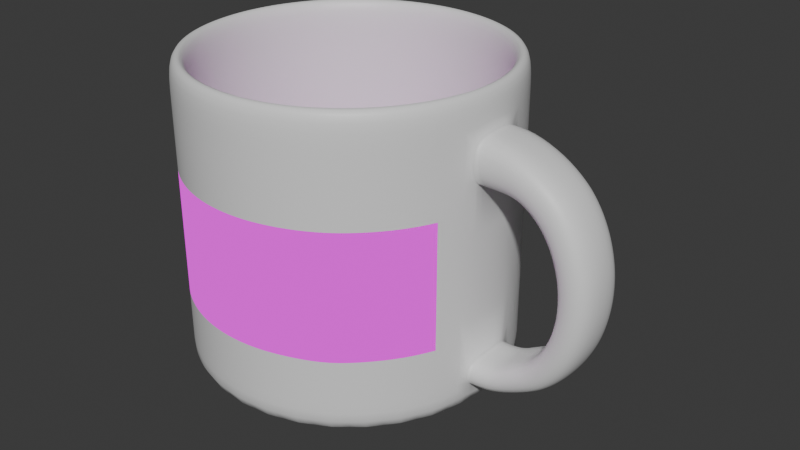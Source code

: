 # Source: cup.blend  (saved by Blender 5.0.118; exported with 4.5.12 LTS)
import bpy
from mathutils import Matrix  # noqa: F401  (used for matrix-valued properties, if any)

bpy.ops.wm.read_factory_settings(use_empty=True)
scene = bpy.context.scene
scene.name = 'Scene'

# ---- collections
col_collection = bpy.data.collections.new('Collection'); scene.collection.children.link(col_collection)

# ---- images (referenced by path relative to the original .blend; pixels are not part of the script)
import os
ASSET_DIR = os.environ.get("B2B_ASSET_DIR", "")  # directory of the original .blend (textures are referenced by path, not embedded)
HERE = os.path.dirname(os.path.abspath(__file__))  # packed textures are extracted next to this script under _unpacked/

def load_image(name, relpath, width, height, colorspace="sRGB"):
    """Load a texture the original file referenced (path relative to the .blend, or extracted next to this script)."""
    p = next((c for c in (os.path.join(HERE, relpath), os.path.join(ASSET_DIR, relpath)) if relpath and os.path.exists(c)), "")
    if p:
        img = bpy.data.images.load(p, check_existing=True)
        img.name = name
    else:  # same state as the original file: an image datablock whose file is absent (Cycles renders it pink)
        img = bpy.data.images.new(name, width, height)
        img.source = "FILE"
        img.filepath = "//" + (relpath or name)
    img.colorspace_settings.name = colorspace
    return img
img_mcdonalds_png = load_image('mcdonalds.png', 'mcdonalds.png', 1024, 1024, 'sRGB')

# ---- materials (node trees are filled in below, after node groups)
mat_material_001 = bpy.data.materials.new('Material.001')
mat_logo = bpy.data.materials.new('logo')

# ---- material node trees
mat_material_001.use_nodes = True; mat_material_001.node_tree.nodes.clear()
_N = mat_material_001.node_tree.nodes; _L = mat_material_001.node_tree.links
n0 = _N.new('ShaderNodeBsdfPrincipled'); n0.name = 'Principled BSDF'; n0.location = (-200, 100)
n1 = _N.new('ShaderNodeOutputMaterial'); n1.name = 'Material Output'; n1.location = (200, 100)
_L.new(n0.outputs[0], n1.inputs[0])
n1.is_active_output = True
mat_logo.use_nodes = True; mat_logo.node_tree.nodes.clear()
_N = mat_logo.node_tree.nodes; _L = mat_logo.node_tree.links
n0 = _N.new('ShaderNodeOutputMaterial'); n0.name = 'Material Output'; n0.location = (200, 100)
n1 = _N.new('ShaderNodeTexImage'); n1.name = 'Image Texture'; n1.location = (-393, 127)
n1.image = img_mcdonalds_png
_L.new(n1.outputs[0], n0.inputs[0])
n0.is_active_output = True

# ---- world
world_world = bpy.data.worlds.new('World'); scene.world = world_world
world_world.use_nodes = True; world_world.node_tree.nodes.clear()
_N = world_world.node_tree.nodes; _L = world_world.node_tree.links
n0 = _N.new('ShaderNodeOutputWorld'); n0.name = 'World Output'; n0.location = (200, 100)
n1 = _N.new('ShaderNodeBackground'); n1.name = 'Background'; n1.location = (-200, 100)
n1.inputs[0].default_value = (0.05088, 0.05088, 0.05088, 1.0)
_L.new(n1.outputs[0], n0.inputs[0])
n0.is_active_output = True
world_world.color = (0.05088, 0.05088, 0.05088)
world_world.sun_shadow_jitter_overblur = 0.0

# ---- meshes
me_cylinder = bpy.data.meshes.new('Cylinder')
me_cylinder.from_pydata([(1.0, 0.0, -1.0), (1.0, 0.0, 1.0), (0.9808, -0.1951, -1.0), (0.9808, -0.1951, 1.0), (0.9239, -0.3827, -1.0), (0.9239, -0.3827, 1.0), (0.8315, -0.5556, -1.0), (0.8315, -0.5556, 1.0), (0.7071, -0.7071, -1.0), (0.7071, -0.7071, 1.0), (0.5556, -0.8315, -1.0), (0.5556, -0.8315, 1.0), (0.3827, -0.9239, -1.0), (0.3827, -0.9239, 1.0), (0.1951, -0.9808, -1.0), (0.1951, -0.9808, 1.0), (0.0, -1.0, -1.0), (0.0, -1.0, 1.0), (-0.1951, -0.9808, -1.0), (-0.1951, -0.9808, 1.0), (-0.3827, -0.9239, -1.0), (-0.3827, -0.9239, 1.0), (-0.5556, -0.8315, -1.0), (-0.5556, -0.8315, 1.0), (-0.7071, -0.7071, -1.0), (-0.7071, -0.7071, 1.0), (-0.8315, -0.5556, -1.0), (-0.8315, -0.5556, 1.0), (-0.9239, -0.3827, -1.0), (-0.9239, -0.3827, 1.0), (-0.9808, -0.1951, -1.0), (-0.9808, -0.1951, 1.0), (-1.0, 0.0, -1.0), (-1.0, 0.0, 1.0), (1.0, 0.0, -0.7458), (0.9808, -0.1951, -0.7458), (0.9239, -0.3827, -0.7458), (0.8315, -0.5556, -0.7458), (0.7071, -0.7071, -0.7458), (0.5556, -0.8315, -0.7458), (0.3827, -0.9239, -0.7458), (0.1951, -0.9808, -0.7458), (0.0, -1.0, -0.7458), (-0.1951, -0.9808, -0.7458), (-0.3827, -0.9239, -0.7458), (-0.5556, -0.8315, -0.7458), (-0.7071, -0.7071, -0.7458), (-0.8315, -0.5556, -0.7458), (-0.9239, -0.3827, -0.7458), (-0.9808, -0.1951, -0.7458), (-1.0, 0.0, -0.7458), (1.0, 0.0, -0.5771), (0.9808, -0.1951, -0.5771), (0.9239, -0.3827, -0.5629), (0.8315, -0.5556, -0.5629), (0.7071, -0.7071, -0.5629), (0.5556, -0.8315, -0.5783), (0.3827, -0.9239, -0.5629), (0.1951, -0.9808, -0.5629), (0.0, -1.0, -0.5629), (-0.1951, -0.9808, -0.5629), (-0.3827, -0.9239, -0.5629), (-0.5556, -0.8315, -0.5629), (-0.7071, -0.7071, -0.5919), (-0.8315, -0.5556, -0.5629), (-0.9239, -0.3827, -0.5629), (-0.9808, -0.1951, -0.5629), (-1.0, 0.0, -0.5629), (1.0, 0.0, 0.7619), (0.9808, -0.1951, 0.7619), (0.9239, -0.3827, 0.7619), (0.8315, -0.5556, 0.7619), (0.7071, -0.7071, 0.7619), (0.5556, -0.8315, 0.7619), (0.3827, -0.9239, 0.7619), (0.1951, -0.9808, 0.7619), (0.0, -1.0, 0.7619), (-0.1951, -0.9808, 0.7619), (-0.3827, -0.9239, 0.7619), (-0.5556, -0.8315, 0.7619), (-0.7071, -0.7071, 0.7619), (-0.8315, -0.5556, 0.7619), (-0.9239, -0.3827, 0.7619), (-0.9808, -0.1951, 0.7619), (-1.0, 0.0, 0.7619), (1.0, 0.0, 0.4731), (0.9808, -0.1951, 0.4731), (0.9239, -0.3827, 0.4731), (0.8315, -0.5556, 0.4731), (0.7071, -0.7071, 0.4731), (0.5556, -0.8315, 0.4731), (0.3827, -0.9239, 0.4731), (0.1951, -0.9808, 0.4731), (3.753e-18, -1.0, 0.4731), (-0.1951, -0.9808, 0.4731), (-0.3827, -0.9239, 0.4731), (-0.5556, -0.8315, 0.4731), (-0.7071, -0.7071, 0.4731), (-0.8315, -0.5556, 0.4731), (-0.9239, -0.3827, 0.4731), (-0.9808, -0.1951, 0.4731), (-1.0, 0.0, 0.4731), (0.9808, 0.1951, -1.0), (0.9808, 0.1951, 1.0), (0.9239, 0.3827, -1.0), (0.9239, 0.3827, 1.0), (0.8315, 0.5556, -1.0), (0.8315, 0.5556, 1.0), (0.7071, 0.7071, -1.0), (0.7071, 0.7071, 1.0), (0.5556, 0.8315, -1.0), (0.5556, 0.8315, 1.0), (0.3827, 0.9239, -1.0), (0.3827, 0.9239, 1.0), (0.1951, 0.9808, -1.0), (0.1951, 0.9808, 1.0), (0.0, 1.0, -1.0), (0.0, 1.0, 1.0), (-0.1951, 0.9808, -1.0), (-0.1951, 0.9808, 1.0), (-0.3827, 0.9239, -1.0), (-0.3827, 0.9239, 1.0), (-0.5556, 0.8315, -1.0), (-0.5556, 0.8315, 1.0), (-0.7071, 0.7071, -1.0), (-0.7071, 0.7071, 1.0), (-0.8315, 0.5556, -1.0), (-0.8315, 0.5556, 1.0), (-0.9239, 0.3827, -1.0), (-0.9239, 0.3827, 1.0), (-0.9808, 0.1951, -1.0), (-0.9808, 0.1951, 1.0), (0.9808, 0.1951, -0.7458), (0.9239, 0.3827, -0.7458), (0.8315, 0.5556, -0.7458), (0.7071, 0.7071, -0.7458), (0.5556, 0.8315, -0.7458), (0.3827, 0.9239, -0.7458), (0.1951, 0.9808, -0.7458), (0.0, 1.0, -0.7458), (-0.1951, 0.9808, -0.7458), (-0.3827, 0.9239, -0.7458), (-0.5556, 0.8315, -0.7458), (-0.7071, 0.7071, -0.7458), (-0.8315, 0.5556, -0.7458), (-0.9239, 0.3827, -0.7458), (-0.9808, 0.1951, -0.7458), (0.9808, 0.1951, -0.5771), (0.9239, 0.3827, -0.5629), (0.8315, 0.5556, -0.5629), (0.7071, 0.7071, -0.5629), (0.5556, 0.8315, -0.5783), (0.3827, 0.9239, -0.5629), (0.1951, 0.9808, -0.5629), (0.0, 1.0, -0.5629), (-0.1951, 0.9808, -0.5629), (-0.3827, 0.9239, -0.5629), (-0.5556, 0.8315, -0.5629), (-0.7071, 0.7071, -0.5919), (-0.8315, 0.5556, -0.5629), (-0.9239, 0.3827, -0.5629), (-0.9808, 0.1951, -0.5629), (0.9808, 0.1951, 0.7619), (0.9239, 0.3827, 0.7619), (0.8315, 0.5556, 0.7619), (0.7071, 0.7071, 0.7619), (0.5556, 0.8315, 0.7619), (0.3827, 0.9239, 0.7619), (0.1951, 0.9808, 0.7619), (0.0, 1.0, 0.7619), (-0.1951, 0.9808, 0.7619), (-0.3827, 0.9239, 0.7619), (-0.5556, 0.8315, 0.7619), (-0.7071, 0.7071, 0.7619), (-0.8315, 0.5556, 0.7619), (-0.9239, 0.3827, 0.7619), (-0.9808, 0.1951, 0.7619), (0.9808, 0.1951, 0.4731), (0.9239, 0.3827, 0.4731), (0.8315, 0.5556, 0.4731), (0.7071, 0.7071, 0.4731), (0.5556, 0.8315, 0.4731), (0.3827, 0.9239, 0.4731), (0.1951, 0.9808, 0.4731), (3.753e-18, 1.0, 0.4731), (-0.1951, 0.9808, 0.4731), (-0.3827, 0.9239, 0.4731), (-0.5556, 0.8315, 0.4731), (-0.7071, 0.7071, 0.4731), (-0.8315, 0.5556, 0.4731), (-0.9239, 0.3827, 0.4731), (-0.9808, 0.1951, 0.4731), (1.198, 0.1951, 0.4731), (1.115, 0.1951, -0.7458), (1.115, 0.1951, -0.5771), (1.217, 0.0, 0.4731), (1.198, -0.1951, 0.4731), (1.135, 0.0, -0.5771), (1.115, -0.1951, -0.7458), (1.115, -0.1951, -0.5771), (1.312, 0.0, 0.4231), (1.366, 0.0, 0.3731), (1.404, 0.0, 0.3231), (1.434, 0.0, 0.2731), (1.457, 0.0, 0.2231), (1.474, 0.0, 0.173), (1.487, 0.0, 0.123), (1.496, 0.0, 0.07302), (1.502, 0.0, 0.02301), (1.503, 0.0, -0.027), (1.502, 0.0, -0.07701), (1.496, 0.0, -0.127), (1.487, 0.0, -0.177), (1.474, 0.0, -0.227), (1.457, 0.0, -0.2771), (1.434, 0.0, -0.3271), (1.404, 0.0, -0.3771), (1.366, 0.0, -0.4271), (1.312, 0.0, -0.4771), (1.217, 0.0, -0.5271), (1.293, -0.1951, 0.4231), (1.346, -0.1951, 0.3731), (1.385, -0.1951, 0.3231), (1.415, -0.1951, 0.2731), (1.437, -0.1951, 0.2231), (1.455, -0.1951, 0.173), (1.468, -0.1951, 0.123), (1.477, -0.1951, 0.07302), (1.482, -0.1951, 0.02301), (1.484, -0.1951, -0.027), (1.482, -0.1951, -0.07701), (1.477, -0.1951, -0.127), (1.468, -0.1951, -0.177), (1.455, -0.1951, -0.227), (1.437, -0.1951, -0.2771), (1.415, -0.1951, -0.3271), (1.385, -0.1951, -0.3771), (1.346, -0.1951, -0.4271), (1.293, -0.1951, -0.4771), (1.198, -0.1951, -0.5271), (1.293, 0.1951, 0.4231), (1.346, 0.1951, 0.3731), (1.385, 0.1951, 0.3231), (1.415, 0.1951, 0.2731), (1.437, 0.1951, 0.2231), (1.455, 0.1951, 0.173), (1.468, 0.1951, 0.123), (1.477, 0.1951, 0.07302), (1.482, 0.1951, 0.02301), (1.484, 0.1951, -0.027), (1.482, 0.1951, -0.07701), (1.477, 0.1951, -0.127), (1.468, 0.1951, -0.177), (1.455, 0.1951, -0.227), (1.437, 0.1951, -0.2771), (1.415, 0.1951, -0.3271), (1.385, 0.1951, -0.3771), (1.346, 0.1951, -0.4271), (1.293, 0.1951, -0.4771), (1.198, 0.1951, -0.5271), (1.115, 0.1951, 0.7619), (1.135, 0.0, 0.7619), (1.115, -0.1951, 0.7619), (1.135, 0.0, -0.7458), (1.348, 1.015e-09, 0.6797), (1.486, -4.564e-09, 0.5731), (1.545, -4.779e-09, 0.5051), (1.59, -4.943e-09, 0.4368), (1.626, -5.072e-09, 0.3682), (1.654, -5.172e-09, 0.2994), (1.675, -5.246e-09, 0.2305), (1.69, -5.299e-09, 0.1613), (1.7, -5.332e-09, 0.092), (1.704, -5.345e-09, 0.02255), (1.704, -5.339e-09, -0.04704), (1.698, -5.314e-09, -0.1168), (1.686, -5.268e-09, -0.1867), (1.669, -5.2e-09, -0.2567), (1.645, -5.107e-09, -0.3269), (1.613, -4.986e-09, -0.3974), (1.572, -4.828e-09, -0.4681), (1.516, -4.62e-09, -0.5392), (1.439, -4.33e-09, -0.6109), (1.302, -3.817e-09, -0.6843), (1.32, -0.1951, 0.679), (1.457, -0.1951, 0.5723), (1.516, -0.1951, 0.5044), (1.562, -0.1951, 0.436), (1.597, -0.1951, 0.3675), (1.625, -0.1951, 0.2987), (1.646, -0.1951, 0.2297), (1.662, -0.1951, 0.1605), (1.672, -0.1951, 0.09121), (1.676, -0.1951, 0.02177), (1.675, -0.1951, -0.04782), (1.669, -0.1951, -0.1176), (1.658, -0.1951, -0.1874), (1.641, -0.1951, -0.2575), (1.617, -0.1951, -0.3277), (1.585, -0.1951, -0.3982), (1.543, -0.1951, -0.4689), (1.488, -0.1951, -0.54), (1.411, -0.1951, -0.6117), (1.273, -0.1951, -0.6851), (1.32, 0.1951, 0.679), (1.457, 0.1951, 0.5723), (1.516, 0.1951, 0.5044), (1.562, 0.1951, 0.436), (1.597, 0.1951, 0.3675), (1.625, 0.1951, 0.2987), (1.646, 0.1951, 0.2297), (1.662, 0.1951, 0.1605), (1.672, 0.1951, 0.09121), (1.676, 0.1951, 0.02177), (1.675, 0.1951, -0.04782), (1.669, 0.1951, -0.1176), (1.658, 0.1951, -0.1874), (1.641, 0.1951, -0.2575), (1.617, 0.1951, -0.3277), (1.585, 0.1951, -0.3982), (1.543, 0.1951, -0.4689), (1.488, 0.1951, -0.54), (1.411, 0.1951, -0.6117), (1.273, 0.1951, -0.6851)], [], [(68, 1, 3, 69), (69, 3, 5, 70), (70, 5, 7, 71), (71, 7, 9, 72), (72, 9, 11, 73), (73, 11, 13, 74), (74, 13, 15, 75), (75, 15, 17, 76), (76, 17, 19, 77), (77, 19, 21, 78), (78, 21, 23, 79), (79, 23, 25, 80), (80, 25, 27, 81), (81, 27, 29, 82), (82, 29, 31, 83), (83, 31, 33, 84), (30, 49, 50, 32), (28, 48, 49, 30), (26, 47, 48, 28), (24, 46, 47, 26), (22, 45, 46, 24), (20, 44, 45, 22), (18, 43, 44, 20), (16, 42, 43, 18), (14, 41, 42, 16), (12, 40, 41, 14), (10, 39, 40, 12), (8, 38, 39, 10), (6, 37, 38, 8), (4, 36, 37, 6), (2, 35, 36, 4), (0, 34, 35, 2), (49, 66, 67, 50), (48, 65, 66, 49), (47, 64, 65, 48), (46, 63, 64, 47), (45, 62, 63, 46), (44, 61, 62, 45), (43, 60, 61, 44), (42, 59, 60, 43), (41, 58, 59, 42), (40, 57, 58, 41), (39, 56, 57, 40), (38, 55, 56, 39), (37, 54, 55, 38), (36, 53, 54, 37), (35, 52, 53, 36), (100, 83, 84, 101), (99, 82, 83, 100), (98, 81, 82, 99), (97, 80, 81, 98), (96, 79, 80, 97), (95, 78, 79, 96), (94, 77, 78, 95), (93, 76, 77, 94), (92, 75, 76, 93), (91, 74, 75, 92), (90, 73, 74, 91), (89, 72, 73, 90), (88, 71, 72, 89), (87, 70, 71, 88), (86, 69, 70, 87), (51, 85, 86, 52), (52, 86, 87, 53), (53, 87, 88, 54), (54, 88, 89, 55), (55, 89, 90, 56), (56, 90, 91, 57), (57, 91, 92, 58), (58, 92, 93, 59), (59, 93, 94, 60), (60, 94, 95, 61), (61, 95, 96, 62), (62, 96, 97, 63), (63, 97, 98, 64), (64, 98, 99, 65), (65, 99, 100, 66), (66, 100, 101, 67), (35, 198, 199, 52), (52, 199, 197, 51), (68, 162, 103, 1), (162, 163, 105, 103), (163, 164, 107, 105), (164, 165, 109, 107), (165, 166, 111, 109), (166, 167, 113, 111), (167, 168, 115, 113), (168, 169, 117, 115), (169, 170, 119, 117), (170, 171, 121, 119), (171, 172, 123, 121), (172, 173, 125, 123), (173, 174, 127, 125), (174, 175, 129, 127), (175, 176, 131, 129), (176, 84, 33, 131), (130, 32, 50, 146), (128, 130, 146, 145), (126, 128, 145, 144), (124, 126, 144, 143), (122, 124, 143, 142), (120, 122, 142, 141), (118, 120, 141, 140), (116, 118, 140, 139), (114, 116, 139, 138), (112, 114, 138, 137), (110, 112, 137, 136), (108, 110, 136, 135), (106, 108, 135, 134), (104, 106, 134, 133), (102, 104, 133, 132), (0, 102, 132, 34), (146, 50, 67, 161), (145, 146, 161, 160), (144, 145, 160, 159), (143, 144, 159, 158), (142, 143, 158, 157), (141, 142, 157, 156), (140, 141, 156, 155), (139, 140, 155, 154), (138, 139, 154, 153), (137, 138, 153, 152), (136, 137, 152, 151), (135, 136, 151, 150), (134, 135, 150, 149), (133, 134, 149, 148), (132, 133, 148, 147), (191, 101, 84, 176), (190, 191, 176, 175), (189, 190, 175, 174), (188, 189, 174, 173), (187, 188, 173, 172), (186, 187, 172, 171), (185, 186, 171, 170), (184, 185, 170, 169), (183, 184, 169, 168), (182, 183, 168, 167), (181, 182, 167, 166), (180, 181, 166, 165), (179, 180, 165, 164), (178, 179, 164, 163), (177, 178, 163, 162), (51, 147, 177, 85), (147, 148, 178, 177), (148, 149, 179, 178), (149, 150, 180, 179), (150, 151, 181, 180), (151, 152, 182, 181), (152, 153, 183, 182), (153, 154, 184, 183), (154, 155, 185, 184), (155, 156, 186, 185), (156, 157, 187, 186), (157, 158, 188, 187), (158, 159, 189, 188), (159, 160, 190, 189), (160, 161, 191, 190), (161, 67, 101, 191), (69, 262, 261, 68), (85, 195, 196, 86), (68, 261, 260, 162), (147, 194, 193, 132), (51, 197, 194, 147), (132, 193, 263, 34), (177, 192, 195, 85), (34, 263, 198, 35), (86, 196, 262, 69), (162, 260, 192, 177), (239, 219, 197, 199), (259, 194, 197, 219), (192, 240, 200, 195), (240, 241, 201, 200), (241, 242, 202, 201), (242, 243, 203, 202), (243, 244, 204, 203), (244, 245, 205, 204), (245, 246, 206, 205), (246, 247, 207, 206), (247, 248, 208, 207), (248, 249, 209, 208), (249, 250, 210, 209), (250, 251, 211, 210), (251, 252, 212, 211), (252, 253, 213, 212), (253, 254, 214, 213), (254, 255, 215, 214), (255, 256, 216, 215), (256, 257, 217, 216), (257, 258, 218, 217), (258, 259, 219, 218), (196, 195, 200, 220), (220, 200, 201, 221), (221, 201, 202, 222), (222, 202, 203, 223), (223, 203, 204, 224), (224, 204, 205, 225), (225, 205, 206, 226), (226, 206, 207, 227), (227, 207, 208, 228), (228, 208, 209, 229), (229, 209, 210, 230), (230, 210, 211, 231), (231, 211, 212, 232), (232, 212, 213, 233), (233, 213, 214, 234), (234, 214, 215, 235), (235, 215, 216, 236), (236, 216, 217, 237), (237, 217, 218, 238), (238, 218, 219, 239), (303, 198, 263, 283), (323, 283, 263, 193), (260, 261, 264, 304), (304, 264, 265, 305), (305, 265, 266, 306), (306, 266, 267, 307), (307, 267, 268, 308), (308, 268, 269, 309), (309, 269, 270, 310), (310, 270, 271, 311), (311, 271, 272, 312), (312, 272, 273, 313), (313, 273, 274, 314), (314, 274, 275, 315), (315, 275, 276, 316), (316, 276, 277, 317), (317, 277, 278, 318), (318, 278, 279, 319), (319, 279, 280, 320), (320, 280, 281, 321), (321, 281, 282, 322), (322, 282, 283, 323), (262, 284, 264, 261), (284, 285, 265, 264), (285, 286, 266, 265), (286, 287, 267, 266), (287, 288, 268, 267), (288, 289, 269, 268), (289, 290, 270, 269), (290, 291, 271, 270), (291, 292, 272, 271), (292, 293, 273, 272), (293, 294, 274, 273), (294, 295, 275, 274), (295, 296, 276, 275), (296, 297, 277, 276), (297, 298, 278, 277), (298, 299, 279, 278), (299, 300, 280, 279), (300, 301, 281, 280), (301, 302, 282, 281), (302, 303, 283, 282), (196, 220, 284, 262), (285, 284, 220, 221), (286, 285, 221, 222), (286, 222, 223, 287), (288, 287, 223, 224), (288, 224, 225, 289), (198, 303, 239, 199), (238, 239, 303, 302), (237, 238, 302, 301), (236, 237, 301, 300), (235, 236, 300, 299), (234, 235, 299, 298), (233, 234, 298, 297), (232, 233, 297, 296), (231, 232, 296, 295), (230, 231, 295, 294), (229, 230, 294, 293), (228, 229, 293, 292), (227, 228, 292, 291), (226, 227, 291, 290), (225, 226, 290, 289), (193, 194, 259, 323), (259, 258, 322, 323), (258, 257, 321, 322), (257, 256, 320, 321), (256, 255, 319, 320), (255, 254, 318, 319), (254, 253, 317, 318), (253, 252, 316, 317), (252, 251, 315, 316), (251, 250, 314, 315), (250, 249, 313, 314), (249, 248, 312, 313), (248, 247, 311, 312), (247, 246, 310, 311), (246, 245, 309, 310), (245, 244, 308, 309), (244, 243, 307, 308), (243, 242, 306, 307), (242, 241, 305, 306), (241, 240, 304, 305), (260, 304, 240, 192), (85, 68, 69, 86), (177, 162, 68, 85), (132, 147, 51, 34), (34, 51, 52, 35), (32, 130, 128, 126, 124, 122, 120, 118, 116, 114, 112, 110, 108, 106, 104, 102, 0, 2, 4, 6, 8, 10, 12, 14, 16, 18, 20, 22, 24, 26, 28, 30)])
me_cylinder.polygons.foreach_set('use_smooth', [True] * 299)
me_cylinder.polygons.foreach_set('material_index', [0, 0, 0, 0, 0, 0, 0, 0, 0, 0, 0, 0, 0, 0, 0, 0, 0, 0, 0, 0, 0, 0, 0, 0, 0, 0, 0, 0, 0, 0, 0, 0, 0, 0, 0, 0, 0, 0, 0, 0, 0, 0, 0, 0, 0, 0, 0, 0, 0, 0, 0, 0, 0, 0, 0, 0, 0, 0, 0, 0, 0, 0, 0, 0, 1, 1, 1, 1, 1, 1, 1, 1, 1, 1, 0, 0, 0, 0, 0, 0, 0, 0, 0, 0, 0, 0, 0, 0, 0, 0, 0, 0, 0, 0, 0, 0, 0, 0, 0, 0, 0, 0, 0, 0, 0, 0, 0, 0, 0, 0, 0, 0, 0, 0, 0, 0, 0, 0, 0, 0, 0, 0, 0, 0, 0, 0, 0, 0, 0, 0, 0, 0, 0, 0, 0, 0, 0, 0, 0, 0, 0, 0, 0, 0, 0, 0, 0, 0, 0, 0, 0, 0, 0, 0, 0, 0, 0, 0, 0, 0, 0, 0, 0, 0, 0, 0, 0, 0, 0, 0, 0, 0, 0, 0, 0, 0, 0, 0, 0, 0, 0, 0, 0, 0, 0, 0, 0, 0, 0, 0, 0, 0, 0, 0, 0, 0, 0, 0, 0, 0, 0, 0, 0, 0, 0, 0, 0, 0, 0, 0, 0, 0, 0, 0, 0, 0, 0, 0, 0, 0, 0, 0, 0, 0, 0, 0, 0, 0, 0, 0, 0, 0, 0, 0, 0, 0, 0, 0, 0, 0, 0, 0, 0, 0, 0, 0, 0, 0, 0, 0, 0, 0, 0, 0, 0, 0, 0, 0, 0, 0, 0, 0, 0, 0, 0, 0, 0, 0, 0, 0, 0, 0, 0, 0, 0, 0, 0, 0, 0, 0, 0, 0, 0, 0, 0, 0, 0, 0, 0, 0, 0, 0, 0, 0, 0, 0, 0, 0, 0])
_uv = me_cylinder.uv_layers.new(name='UVMap')
_uv.uv.foreach_set('vector', [0.9266, 0.9361, 0.9266, 0.9483, 0.9202, 0.9483, 0.9202, 0.9361, 0.9202, 0.9361, 0.9202, 0.9483, 0.9138, 0.9483, 0.9138, 0.9361, 0.9138, 0.9361, 0.9138, 0.9483, 0.9074, 0.9483, 0.9074, 0.9361, 0.9074, 0.9361, 0.9074, 0.9483, 0.901, 0.9483, 0.901, 0.9361, 0.901, 0.9361, 0.901, 0.9483, 0.8946, 0.9483, 0.8946, 0.9361, 0.8946, 0.9361, 0.8946, 0.9483, 0.8882, 0.9483, 0.8882, 0.9361, 0.8882, 0.9361, 0.8882, 0.9483, 0.8818, 0.9483, 0.8818, 0.9361, 0.8818, 0.9361, 0.8818, 0.9483, 0.8754, 0.9483, 0.8754, 0.9361, 0.8754, 0.9361, 0.8754, 0.9483, 0.8689, 0.9483, 0.8689, 0.9361, 0.8689, 0.9361, 0.8689, 0.9483, 0.8625, 0.9483, 0.8625, 0.9361, 0.8625, 0.9361, 0.8625, 0.9483, 0.8561, 0.9483, 0.8561, 0.9361, 0.8561, 0.9361, 0.8561, 0.9483, 0.8497, 0.9483, 0.8497, 0.9361, 0.8497, 0.9361, 0.8497, 0.9483, 0.8433, 0.9483, 0.8433, 0.9361, 0.8433, 0.9361, 0.8433, 0.9483, 0.8369, 0.9483, 0.8369, 0.9361, 0.8369, 0.9361, 0.8369, 0.9483, 0.8305, 0.9483, 0.8305, 0.9361, 0.8305, 0.9361, 0.8305, 0.9483, 0.8241, 0.9483, 0.8241, 0.9361, 0.8305, 0.8458, 0.8305, 0.8588, 0.8241, 0.8588, 0.8241, 0.8458, 0.8369, 0.8458, 0.8369, 0.8588, 0.8305, 0.8588, 0.8305, 0.8458, 0.8433, 0.8458, 0.8433, 0.8588, 0.8369, 0.8588, 0.8369, 0.8458, 0.8497, 0.8458, 0.8497, 0.8588, 0.8433, 0.8588, 0.8433, 0.8458, 0.8561, 0.8458, 0.8561, 0.8588, 0.8497, 0.8588, 0.8497, 0.8458, 0.8625, 0.8458, 0.8625, 0.8588, 0.8561, 0.8588, 0.8561, 0.8458, 0.8689, 0.8458, 0.8689, 0.8588, 0.8625, 0.8588, 0.8625, 0.8458, 0.8754, 0.8458, 0.8754, 0.8588, 0.8689, 0.8588, 0.8689, 0.8458, 0.8818, 0.8458, 0.8818, 0.8588, 0.8754, 0.8588, 0.8754, 0.8458, 0.8882, 0.8458, 0.8882, 0.8588, 0.8818, 0.8588, 0.8818, 0.8458, 0.8946, 0.8458, 0.8946, 0.8588, 0.8882, 0.8588, 0.8882, 0.8458, 0.901, 0.8458, 0.901, 0.8588, 0.8946, 0.8588, 0.8946, 0.8458, 0.9074, 0.8458, 0.9074, 0.8588, 0.901, 0.8588, 0.901, 0.8458, 0.9138, 0.8458, 0.9138, 0.8588, 0.9074, 0.8588, 0.9074, 0.8458, 0.9202, 0.8458, 0.9202, 0.8588, 0.9138, 0.8588, 0.9138, 0.8458, 0.9266, 0.8458, 0.9266, 0.8588, 0.9202, 0.8588, 0.9202, 0.8458, 0.8305, 0.8588, 0.8305, 0.8681, 0.8241, 0.8681, 0.8241, 0.8588, 0.8369, 0.8588, 0.8369, 0.8681, 0.8305, 0.8681, 0.8305, 0.8588, 0.8433, 0.8588, 0.8433, 0.8681, 0.8369, 0.8681, 0.8369, 0.8588, 0.8497, 0.8588, 0.8497, 0.8681, 0.8433, 0.8681, 0.8433, 0.8588, 0.8561, 0.8588, 0.8561, 0.8681, 0.8497, 0.8681, 0.8497, 0.8588, 0.8625, 0.8588, 0.8625, 0.8681, 0.8561, 0.8681, 0.8561, 0.8588, 0.8689, 0.8588, 0.8689, 0.8681, 0.8625, 0.8681, 0.8625, 0.8588, 0.8754, 0.8588, 0.8754, 0.8681, 0.8689, 0.8681, 0.8689, 0.8588, 0.8818, 0.8588, 0.8818, 0.8681, 0.8754, 0.8681, 0.8754, 0.8588, 0.8882, 0.8588, 0.8882, 0.8681, 0.8818, 0.8681, 0.8818, 0.8588, 0.8946, 0.8588, 0.8946, 0.8681, 0.8882, 0.8681, 0.8882, 0.8588, 0.901, 0.8588, 0.901, 0.8681, 0.8946, 0.8681, 0.8946, 0.8588, 0.9074, 0.8588, 0.9074, 0.8681, 0.901, 0.8681, 0.901, 0.8588, 0.9138, 0.8588, 0.9138, 0.8681, 0.9074, 0.8681, 0.9074, 0.8588, 0.9202, 0.8588, 0.9202, 0.8681, 0.9138, 0.8681, 0.9138, 0.8588, 0.8305, 0.9233, 0.8305, 0.9361, 0.8241, 0.9361, 0.8241, 0.9233, 0.8369, 0.9233, 0.8369, 0.9361, 0.8305, 0.9361, 0.8305, 0.9233, 0.8433, 0.9233, 0.8433, 0.9361, 0.8369, 0.9361, 0.8369, 0.9233, 0.8497, 0.9233, 0.8497, 0.9361, 0.8433, 0.9361, 0.8433, 0.9233, 0.8561, 0.9233, 0.8561, 0.9361, 0.8497, 0.9361, 0.8497, 0.9233, 0.8625, 0.9233, 0.8625, 0.9361, 0.8561, 0.9361, 0.8561, 0.9233, 0.8689, 0.9233, 0.8689, 0.9361, 0.8625, 0.9361, 0.8625, 0.9233, 0.8754, 0.9233, 0.8754, 0.9361, 0.8689, 0.9361, 0.8689, 0.9233, 0.8818, 0.9233, 0.8818, 0.9361, 0.8754, 0.9361, 0.8754, 0.9233, 0.8882, 0.9233, 0.8882, 0.9361, 0.8818, 0.9361, 0.8818, 0.9233, 0.8946, 0.9233, 0.8946, 0.9361, 0.8882, 0.9361, 0.8882, 0.9233, 0.901, 0.9233, 0.901, 0.9361, 0.8946, 0.9361, 0.8946, 0.9233, 0.9074, 0.9233, 0.9074, 0.9361, 0.901, 0.9361, 0.901, 0.9233, 0.9138, 0.9233, 0.9138, 0.9361, 0.9074, 0.9361, 0.9074, 0.9233, 0.9202, 0.9233, 0.9202, 0.9361, 0.9138, 0.9361, 0.9138, 0.9233, 0.9266, 0.8681, 0.9266, 0.9233, 0.9202, 0.9233, 0.9202, 0.8681, 0.9202, 0.8681, 0.9202, 0.9233, 0.9138, 0.9233, 0.9138, 0.8681, 1.119, 0.1872, 1.122, 0.7955, 1.006, 0.7959, 1.004, 0.1877, 1.004, 0.1877, 1.006, 0.7959, 0.8914, 0.7964, 0.8888, 0.1882, 0.8888, 0.1882, 0.8914, 0.7964, 0.7763, 0.7969, 0.7737, 0.1882, 0.7737, 0.1882, 0.7763, 0.7969, 0.6612, 0.7974, 0.6586, 0.1892, 0.6586, 0.1892, 0.6612, 0.7974, 0.5461, 0.7979, 0.5436, 0.1896, 0.5436, 0.1896, 0.5461, 0.7979, 0.431, 0.7983, 0.4285, 0.1901, 0.4285, 0.1901, 0.431, 0.7983, 0.3159, 0.7988, 0.3134, 0.1906, 0.3134, 0.1906, 0.3159, 0.7988, 0.2008, 0.7993, 0.1983, 0.1911, 0.1983, 0.1911, 0.2008, 0.7993, 0.08574, 0.7998, 0.0832, 0.1916, 0.0832, 0.1916, 0.08574, 0.7998, -0.02935, 0.8003, -0.03189, 0.1922, -0.03189, 0.1922, -0.02935, 0.8003, -0.1444, 0.8008, -0.147, 0.1925, -0.147, 0.1925, -0.1444, 0.8008, -0.2595, 0.8012, -0.2621, 0.193, 0.8369, 0.8681, 0.8369, 0.9233, 0.8305, 0.9233, 0.8305, 0.8681, 0.8305, 0.8681, 0.8305, 0.9233, 0.8241, 0.9233, 0.8241, 0.8681, 0.9202, 0.8588, 0.9202, 0.8588, 0.9202, 0.8681, 0.9202, 0.8681, 0.9202, 0.8681, 0.9202, 0.8681, 0.9266, 0.8681, 0.9266, 0.8681, 0.9266, 0.9361, 0.9202, 0.9361, 0.9202, 0.9483, 0.9266, 0.9483, 0.9202, 0.9361, 0.9138, 0.9361, 0.9138, 0.9483, 0.9202, 0.9483, 0.9138, 0.9361, 0.9074, 0.9361, 0.9074, 0.9483, 0.9138, 0.9483, 0.9074, 0.9361, 0.901, 0.9361, 0.901, 0.9483, 0.9074, 0.9483, 0.901, 0.9361, 0.8946, 0.9361, 0.8946, 0.9483, 0.901, 0.9483, 0.8946, 0.9361, 0.8882, 0.9361, 0.8882, 0.9483, 0.8946, 0.9483, 0.8882, 0.9361, 0.8818, 0.9361, 0.8818, 0.9483, 0.8882, 0.9483, 0.8818, 0.9361, 0.8754, 0.9361, 0.8754, 0.9483, 0.8818, 0.9483, 0.8754, 0.9361, 0.8689, 0.9361, 0.8689, 0.9483, 0.8754, 0.9483, 0.8689, 0.9361, 0.8625, 0.9361, 0.8625, 0.9483, 0.8689, 0.9483, 0.8625, 0.9361, 0.8561, 0.9361, 0.8561, 0.9483, 0.8625, 0.9483, 0.8561, 0.9361, 0.8497, 0.9361, 0.8497, 0.9483, 0.8561, 0.9483, 0.8497, 0.9361, 0.8433, 0.9361, 0.8433, 0.9483, 0.8497, 0.9483, 0.8433, 0.9361, 0.8369, 0.9361, 0.8369, 0.9483, 0.8433, 0.9483, 0.8369, 0.9361, 0.8305, 0.9361, 0.8305, 0.9483, 0.8369, 0.9483, 0.8305, 0.9361, 0.8241, 0.9361, 0.8241, 0.9483, 0.8305, 0.9483, 0.8305, 0.8458, 0.8241, 0.8458, 0.8241, 0.8588, 0.8305, 0.8588, 0.8369, 0.8458, 0.8305, 0.8458, 0.8305, 0.8588, 0.8369, 0.8588, 0.8433, 0.8458, 0.8369, 0.8458, 0.8369, 0.8588, 0.8433, 0.8588, 0.8497, 0.8458, 0.8433, 0.8458, 0.8433, 0.8588, 0.8497, 0.8588, 0.8561, 0.8458, 0.8497, 0.8458, 0.8497, 0.8588, 0.8561, 0.8588, 0.8625, 0.8458, 0.8561, 0.8458, 0.8561, 0.8588, 0.8625, 0.8588, 0.8689, 0.8458, 0.8625, 0.8458, 0.8625, 0.8588, 0.8689, 0.8588, 0.8754, 0.8458, 0.8689, 0.8458, 0.8689, 0.8588, 0.8754, 0.8588, 0.8818, 0.8458, 0.8754, 0.8458, 0.8754, 0.8588, 0.8818, 0.8588, 0.8882, 0.8458, 0.8818, 0.8458, 0.8818, 0.8588, 0.8882, 0.8588, 0.8946, 0.8458, 0.8882, 0.8458, 0.8882, 0.8588, 0.8946, 0.8588, 0.901, 0.8458, 0.8946, 0.8458, 0.8946, 0.8588, 0.901, 0.8588, 0.9074, 0.8458, 0.901, 0.8458, 0.901, 0.8588, 0.9074, 0.8588, 0.9138, 0.8458, 0.9074, 0.8458, 0.9074, 0.8588, 0.9138, 0.8588, 0.9202, 0.8458, 0.9138, 0.8458, 0.9138, 0.8588, 0.9202, 0.8588, 0.9266, 0.8458, 0.9202, 0.8458, 0.9202, 0.8588, 0.9266, 0.8588, 0.8305, 0.8588, 0.8241, 0.8588, 0.8241, 0.8681, 0.8305, 0.8681, 0.8369, 0.8588, 0.8305, 0.8588, 0.8305, 0.8681, 0.8369, 0.8681, 0.8433, 0.8588, 0.8369, 0.8588, 0.8369, 0.8681, 0.8433, 0.8681, 0.8497, 0.8588, 0.8433, 0.8588, 0.8433, 0.8681, 0.8497, 0.8681, 0.8561, 0.8588, 0.8497, 0.8588, 0.8497, 0.8681, 0.8561, 0.8681, 0.8625, 0.8588, 0.8561, 0.8588, 0.8561, 0.8681, 0.8625, 0.8681, 0.8689, 0.8588, 0.8625, 0.8588, 0.8625, 0.8681, 0.8689, 0.8681, 0.8754, 0.8588, 0.8689, 0.8588, 0.8689, 0.8681, 0.8754, 0.8681, 0.8818, 0.8588, 0.8754, 0.8588, 0.8754, 0.8681, 0.8818, 0.8681, 0.8882, 0.8588, 0.8818, 0.8588, 0.8818, 0.8681, 0.8882, 0.8681, 0.8946, 0.8588, 0.8882, 0.8588, 0.8882, 0.8681, 0.8946, 0.8681, 0.901, 0.8588, 0.8946, 0.8588, 0.8946, 0.8681, 0.901, 0.8681, 0.9074, 0.8588, 0.901, 0.8588, 0.901, 0.8681, 0.9074, 0.8681, 0.9138, 0.8588, 0.9074, 0.8588, 0.9074, 0.8681, 0.9138, 0.8681, 0.9202, 0.8588, 0.9138, 0.8588, 0.9138, 0.8681, 0.9202, 0.8681, 0.8305, 0.9233, 0.8241, 0.9233, 0.8241, 0.9361, 0.8305, 0.9361, 0.8369, 0.9233, 0.8305, 0.9233, 0.8305, 0.9361, 0.8369, 0.9361, 0.8433, 0.9233, 0.8369, 0.9233, 0.8369, 0.9361, 0.8433, 0.9361, 0.8497, 0.9233, 0.8433, 0.9233, 0.8433, 0.9361, 0.8497, 0.9361, 0.8561, 0.9233, 0.8497, 0.9233, 0.8497, 0.9361, 0.8561, 0.9361, 0.8625, 0.9233, 0.8561, 0.9233, 0.8561, 0.9361, 0.8625, 0.9361, 0.8689, 0.9233, 0.8625, 0.9233, 0.8625, 0.9361, 0.8689, 0.9361, 0.8754, 0.9233, 0.8689, 0.9233, 0.8689, 0.9361, 0.8754, 0.9361, 0.8818, 0.9233, 0.8754, 0.9233, 0.8754, 0.9361, 0.8818, 0.9361, 0.8882, 0.9233, 0.8818, 0.9233, 0.8818, 0.9361, 0.8882, 0.9361, 0.8946, 0.9233, 0.8882, 0.9233, 0.8882, 0.9361, 0.8946, 0.9361, 0.901, 0.9233, 0.8946, 0.9233, 0.8946, 0.9361, 0.901, 0.9361, 0.9074, 0.9233, 0.901, 0.9233, 0.901, 0.9361, 0.9074, 0.9361, 0.9138, 0.9233, 0.9074, 0.9233, 0.9074, 0.9361, 0.9138, 0.9361, 0.9202, 0.9233, 0.9138, 0.9233, 0.9138, 0.9361, 0.9202, 0.9361, 0.9266, 0.8681, 0.9202, 0.8681, 0.9202, 0.9233, 0.9266, 0.9233, 0.9202, 0.8681, 0.9138, 0.8681, 0.9138, 0.9233, 0.9202, 0.9233, 0.9138, 0.8681, 0.9074, 0.8681, 0.9074, 0.9233, 0.9138, 0.9233, 0.9074, 0.8681, 0.901, 0.8681, 0.901, 0.9233, 0.9074, 0.9233, 0.901, 0.8681, 0.8946, 0.8681, 0.8946, 0.9233, 0.901, 0.9233, 0.8946, 0.8681, 0.8882, 0.8681, 0.8882, 0.9233, 0.8946, 0.9233, 0.8882, 0.8681, 0.8818, 0.8681, 0.8818, 0.9233, 0.8882, 0.9233, 0.8818, 0.8681, 0.8754, 0.8681, 0.8754, 0.9233, 0.8818, 0.9233, 0.8754, 0.8681, 0.8689, 0.8681, 0.8689, 0.9233, 0.8754, 0.9233, 0.8689, 0.8681, 0.8625, 0.8681, 0.8625, 0.9233, 0.8689, 0.9233, 0.8625, 0.8681, 0.8561, 0.8681, 0.8561, 0.9233, 0.8625, 0.9233, 0.8561, 0.8681, 0.8497, 0.8681, 0.8497, 0.9233, 0.8561, 0.9233, 0.8497, 0.8681, 0.8433, 0.8681, 0.8433, 0.9233, 0.8497, 0.9233, 0.8433, 0.8681, 0.8369, 0.8681, 0.8369, 0.9233, 0.8433, 0.9233, 0.8369, 0.8681, 0.8305, 0.8681, 0.8305, 0.9233, 0.8369, 0.9233, 0.8305, 0.8681, 0.8241, 0.8681, 0.8241, 0.9233, 0.8305, 0.9233, 0.9202, 0.9361, 0.9202, 0.9361, 0.9266, 0.9361, 0.9266, 0.9361, 0.9266, 0.9233, 0.9266, 0.9233, 0.9202, 0.9233, 0.9202, 0.9233, 0.9266, 0.9361, 0.9266, 0.9361, 0.9202, 0.9361, 0.9202, 0.9361, 0.9202, 0.8681, 0.9202, 0.8681, 0.9202, 0.8588, 0.9202, 0.8588, 0.9266, 0.8681, 0.9266, 0.8681, 0.9202, 0.8681, 0.9202, 0.8681, 0.9202, 0.8588, 0.9202, 0.8588, 0.9266, 0.8588, 0.9266, 0.8588, 0.9202, 0.9233, 0.9202, 0.9233, 0.9266, 0.9233, 0.9266, 0.9233, 0.9266, 0.8588, 0.9266, 0.8588, 0.9202, 0.8588, 0.9202, 0.8588, 0.9202, 0.9233, 0.9202, 0.9233, 0.9202, 0.9361, 0.9202, 0.9361, 0.9202, 0.9361, 0.9202, 0.9361, 0.9202, 0.9233, 0.9202, 0.9233, 0.9202, 0.8707, 0.9266, 0.8707, 0.9266, 0.8681, 0.9202, 0.8681, 0.9202, 0.8707, 0.9202, 0.8681, 0.9266, 0.8681, 0.9266, 0.8707, 0.9202, 0.9233, 0.9202, 0.9207, 0.9266, 0.9207, 0.9266, 0.9233, 0.9202, 0.9207, 0.9202, 0.9181, 0.9266, 0.9181, 0.9266, 0.9207, 0.9202, 0.9181, 0.9202, 0.9154, 0.9266, 0.9154, 0.9266, 0.9181, 0.9202, 0.9154, 0.9202, 0.9128, 0.9266, 0.9128, 0.9266, 0.9154, 0.9202, 0.9128, 0.9202, 0.9102, 0.9266, 0.9102, 0.9266, 0.9128, 0.9202, 0.9102, 0.9202, 0.9076, 0.9266, 0.9076, 0.9266, 0.9102, 0.9202, 0.9076, 0.9202, 0.9049, 0.9266, 0.9049, 0.9266, 0.9076, 0.9202, 0.9049, 0.9202, 0.9023, 0.9266, 0.9023, 0.9266, 0.9049, 0.9202, 0.9023, 0.9202, 0.8997, 0.9266, 0.8997, 0.9266, 0.9023, 0.9202, 0.8997, 0.9202, 0.897, 0.9266, 0.897, 0.9266, 0.8997, 0.9202, 0.897, 0.9202, 0.8944, 0.9266, 0.8944, 0.9266, 0.897, 0.9202, 0.8944, 0.9202, 0.8918, 0.9266, 0.8918, 0.9266, 0.8944, 0.9202, 0.8918, 0.9202, 0.8891, 0.9266, 0.8891, 0.9266, 0.8918, 0.9202, 0.8891, 0.9202, 0.8865, 0.9266, 0.8865, 0.9266, 0.8891, 0.9202, 0.8865, 0.9202, 0.8839, 0.9266, 0.8839, 0.9266, 0.8865, 0.9202, 0.8839, 0.9202, 0.8813, 0.9266, 0.8813, 0.9266, 0.8839, 0.9202, 0.8813, 0.9202, 0.8786, 0.9266, 0.8786, 0.9266, 0.8813, 0.9202, 0.8786, 0.9202, 0.876, 0.9266, 0.876, 0.9266, 0.8786, 0.9202, 0.876, 0.9202, 0.8734, 0.9266, 0.8734, 0.9266, 0.876, 0.9202, 0.8734, 0.9202, 0.8707, 0.9266, 0.8707, 0.9266, 0.8734, 0.9202, 0.9233, 0.9266, 0.9233, 0.9266, 0.9207, 0.9202, 0.9207, 0.9202, 0.9207, 0.9266, 0.9207, 0.9266, 0.9181, 0.9202, 0.9181, 0.9202, 0.9181, 0.9266, 0.9181, 0.9266, 0.9154, 0.9202, 0.9154, 0.9202, 0.9154, 0.9266, 0.9154, 0.9266, 0.9128, 0.9202, 0.9128, 0.9202, 0.9128, 0.9266, 0.9128, 0.9266, 0.9102, 0.9202, 0.9102, 0.9202, 0.9102, 0.9266, 0.9102, 0.9266, 0.9076, 0.9202, 0.9076, 0.9202, 0.9076, 0.9266, 0.9076, 0.9266, 0.9049, 0.9202, 0.9049, 0.9202, 0.9049, 0.9266, 0.9049, 0.9266, 0.9023, 0.9202, 0.9023, 0.9202, 0.9023, 0.9266, 0.9023, 0.9266, 0.8997, 0.9202, 0.8997, 0.9202, 0.8997, 0.9266, 0.8997, 0.9266, 0.897, 0.9202, 0.897, 0.9202, 0.897, 0.9266, 0.897, 0.9266, 0.8944, 0.9202, 0.8944, 0.9202, 0.8944, 0.9266, 0.8944, 0.9266, 0.8918, 0.9202, 0.8918, 0.9202, 0.8918, 0.9266, 0.8918, 0.9266, 0.8891, 0.9202, 0.8891, 0.9202, 0.8891, 0.9266, 0.8891, 0.9266, 0.8865, 0.9202, 0.8865, 0.9202, 0.8865, 0.9266, 0.8865, 0.9266, 0.8839, 0.9202, 0.8839, 0.9202, 0.8839, 0.9266, 0.8839, 0.9266, 0.8813, 0.9202, 0.8813, 0.9202, 0.8813, 0.9266, 0.8813, 0.9266, 0.8786, 0.9202, 0.8786, 0.9202, 0.8786, 0.9266, 0.8786, 0.9266, 0.876, 0.9202, 0.876, 0.9202, 0.876, 0.9266, 0.876, 0.9266, 0.8734, 0.9202, 0.8734, 0.9202, 0.8734, 0.9266, 0.8734, 0.9266, 0.8707, 0.9202, 0.8707, 0.9202, 0.8707, 0.9202, 0.8681, 0.9266, 0.8681, 0.9266, 0.8707, 0.9202, 0.8707, 0.9266, 0.8707, 0.9266, 0.8681, 0.9202, 0.8681, 0.9202, 0.9233, 0.9266, 0.9233, 0.9266, 0.9207, 0.9202, 0.9207, 0.9202, 0.9207, 0.9266, 0.9207, 0.9266, 0.9181, 0.9202, 0.9181, 0.9202, 0.9181, 0.9266, 0.9181, 0.9266, 0.9154, 0.9202, 0.9154, 0.9202, 0.9154, 0.9266, 0.9154, 0.9266, 0.9128, 0.9202, 0.9128, 0.9202, 0.9128, 0.9266, 0.9128, 0.9266, 0.9102, 0.9202, 0.9102, 0.9202, 0.9102, 0.9266, 0.9102, 0.9266, 0.9076, 0.9202, 0.9076, 0.9202, 0.9076, 0.9266, 0.9076, 0.9266, 0.9049, 0.9202, 0.9049, 0.9202, 0.9049, 0.9266, 0.9049, 0.9266, 0.9023, 0.9202, 0.9023, 0.9202, 0.9023, 0.9266, 0.9023, 0.9266, 0.8997, 0.9202, 0.8997, 0.9202, 0.8997, 0.9266, 0.8997, 0.9266, 0.897, 0.9202, 0.897, 0.9202, 0.897, 0.9266, 0.897, 0.9266, 0.8944, 0.9202, 0.8944, 0.9202, 0.8944, 0.9266, 0.8944, 0.9266, 0.8918, 0.9202, 0.8918, 0.9202, 0.8918, 0.9266, 0.8918, 0.9266, 0.8891, 0.9202, 0.8891, 0.9202, 0.8891, 0.9266, 0.8891, 0.9266, 0.8865, 0.9202, 0.8865, 0.9202, 0.8865, 0.9266, 0.8865, 0.9266, 0.8839, 0.9202, 0.8839, 0.9202, 0.8839, 0.9266, 0.8839, 0.9266, 0.8813, 0.9202, 0.8813, 0.9202, 0.8813, 0.9266, 0.8813, 0.9266, 0.8786, 0.9202, 0.8786, 0.9202, 0.8786, 0.9266, 0.8786, 0.9266, 0.876, 0.9202, 0.876, 0.9202, 0.876, 0.9266, 0.876, 0.9266, 0.8734, 0.9202, 0.8734, 0.9202, 0.8734, 0.9266, 0.8734, 0.9266, 0.8707, 0.9202, 0.8707, 0.9202, 0.9233, 0.9202, 0.9207, 0.9266, 0.9207, 0.9266, 0.9233, 0.9202, 0.9207, 0.9202, 0.9181, 0.9266, 0.9181, 0.9266, 0.9207, 0.9202, 0.9181, 0.9202, 0.9154, 0.9266, 0.9154, 0.9266, 0.9181, 0.9202, 0.9154, 0.9202, 0.9128, 0.9266, 0.9128, 0.9266, 0.9154, 0.9202, 0.9128, 0.9202, 0.9102, 0.9266, 0.9102, 0.9266, 0.9128, 0.9202, 0.9102, 0.9202, 0.9076, 0.9266, 0.9076, 0.9266, 0.9102, 0.9202, 0.9076, 0.9202, 0.9049, 0.9266, 0.9049, 0.9266, 0.9076, 0.9202, 0.9049, 0.9202, 0.9023, 0.9266, 0.9023, 0.9266, 0.9049, 0.9202, 0.9023, 0.9202, 0.8997, 0.9266, 0.8997, 0.9266, 0.9023, 0.9202, 0.8997, 0.9202, 0.897, 0.9266, 0.897, 0.9266, 0.8997, 0.9202, 0.897, 0.9202, 0.8944, 0.9266, 0.8944, 0.9266, 0.897, 0.9202, 0.8944, 0.9202, 0.8918, 0.9266, 0.8918, 0.9266, 0.8944, 0.9202, 0.8918, 0.9202, 0.8891, 0.9266, 0.8891, 0.9266, 0.8918, 0.9202, 0.8891, 0.9202, 0.8865, 0.9266, 0.8865, 0.9266, 0.8891, 0.9202, 0.8865, 0.9202, 0.8839, 0.9266, 0.8839, 0.9266, 0.8865, 0.9202, 0.8839, 0.9202, 0.8813, 0.9266, 0.8813, 0.9266, 0.8839, 0.9202, 0.8813, 0.9202, 0.8786, 0.9266, 0.8786, 0.9266, 0.8813, 0.9202, 0.8786, 0.9202, 0.876, 0.9266, 0.876, 0.9266, 0.8786, 0.9202, 0.876, 0.9202, 0.8734, 0.9266, 0.8734, 0.9266, 0.876, 0.9202, 0.8734, 0.9202, 0.8707, 0.9266, 0.8707, 0.9266, 0.8734, 0.9202, 0.9233, 0.9202, 0.9207, 0.9202, 0.9207, 0.9202, 0.9361, 0.9202, 0.9181, 0.9202, 0.9207, 0.9202, 0.9207, 0.9202, 0.9181, 0.9202, 0.9154, 0.9202, 0.9181, 0.9202, 0.9181, 0.9202, 0.9154, 0.9202, 0.9154, 0.9202, 0.9154, 0.9202, 0.9128, 0.9202, 0.9128, 0.9202, 0.9102, 0.9202, 0.9128, 0.9202, 0.9128, 0.9202, 0.9102, 0.9202, 0.9102, 0.9202, 0.9102, 0.9202, 0.9076, 0.9202, 0.9076, 0.9202, 0.8681, 0.9202, 0.8707, 0.9202, 0.8707, 0.9202, 0.8681, 0.9202, 0.8734, 0.9202, 0.8707, 0.9202, 0.8707, 0.9202, 0.8734, 0.9202, 0.876, 0.9202, 0.8734, 0.9202, 0.8734, 0.9202, 0.876, 0.9202, 0.8786, 0.9202, 0.876, 0.9202, 0.876, 0.9202, 0.8786, 0.9202, 0.8813, 0.9202, 0.8786, 0.9202, 0.8786, 0.9202, 0.8813, 0.9202, 0.8839, 0.9202, 0.8813, 0.9202, 0.8813, 0.9202, 0.8839, 0.9202, 0.8865, 0.9202, 0.8839, 0.9202, 0.8839, 0.9202, 0.8865, 0.9202, 0.8891, 0.9202, 0.8865, 0.9202, 0.8865, 0.9202, 0.8891, 0.9202, 0.8918, 0.9202, 0.8891, 0.9202, 0.8891, 0.9202, 0.8918, 0.9202, 0.8944, 0.9202, 0.8918, 0.9202, 0.8918, 0.9202, 0.8944, 0.9202, 0.897, 0.9202, 0.8944, 0.9202, 0.8944, 0.9202, 0.897, 0.9202, 0.8997, 0.9202, 0.897, 0.9202, 0.897, 0.9202, 0.8997, 0.9202, 0.9023, 0.9202, 0.8997, 0.9202, 0.8997, 0.9202, 0.9023, 0.9202, 0.9049, 0.9202, 0.9023, 0.9202, 0.9023, 0.9202, 0.9049, 0.9202, 0.9076, 0.9202, 0.9049, 0.9202, 0.9049, 0.9202, 0.9076, 0.9202, 0.8681, 0.9202, 0.8681, 0.9202, 0.8707, 0.9202, 0.8707, 0.9202, 0.8707, 0.9202, 0.8734, 0.9202, 0.8734, 0.9202, 0.8707, 0.9202, 0.8734, 0.9202, 0.876, 0.9202, 0.876, 0.9202, 0.8734, 0.9202, 0.876, 0.9202, 0.8786, 0.9202, 0.8786, 0.9202, 0.876, 0.9202, 0.8786, 0.9202, 0.8813, 0.9202, 0.8813, 0.9202, 0.8786, 0.9202, 0.8813, 0.9202, 0.8839, 0.9202, 0.8839, 0.9202, 0.8813, 0.9202, 0.8839, 0.9202, 0.8865, 0.9202, 0.8865, 0.9202, 0.8839, 0.9202, 0.8865, 0.9202, 0.8891, 0.9202, 0.8891, 0.9202, 0.8865, 0.9202, 0.8891, 0.9202, 0.8918, 0.9202, 0.8918, 0.9202, 0.8891, 0.9202, 0.8918, 0.9202, 0.8944, 0.9202, 0.8944, 0.9202, 0.8918, 0.9202, 0.8944, 0.9202, 0.897, 0.9202, 0.897, 0.9202, 0.8944, 0.9202, 0.897, 0.9202, 0.8997, 0.9202, 0.8997, 0.9202, 0.897, 0.9202, 0.8997, 0.9202, 0.9023, 0.9202, 0.9023, 0.9202, 0.8997, 0.9202, 0.9023, 0.9202, 0.9049, 0.9202, 0.9049, 0.9202, 0.9023, 0.9202, 0.9049, 0.9202, 0.9076, 0.9202, 0.9076, 0.9202, 0.9049, 0.9202, 0.9076, 0.9202, 0.9102, 0.9202, 0.9102, 0.9202, 0.9076, 0.9202, 0.9102, 0.9202, 0.9128, 0.9202, 0.9128, 0.9202, 0.9102, 0.9202, 0.9128, 0.9202, 0.9154, 0.9202, 0.9154, 0.9202, 0.9128, 0.9202, 0.9154, 0.9202, 0.9181, 0.9202, 0.9181, 0.9202, 0.9154, 0.9202, 0.9181, 0.9202, 0.9207, 0.9202, 0.9207, 0.9202, 0.9181, 0.9202, 0.9233, 0.9202, 0.9207, 0.9202, 0.9207, 0.9202, 0.9233, 0.9266, 0.9233, 0.9266, 0.9361, 0.9202, 0.9361, 0.9202, 0.9233, 0.9202, 0.9233, 0.9202, 0.9361, 0.9266, 0.9361, 0.9266, 0.9233, 0.9202, 0.8588, 0.9202, 0.8681, 0.9266, 0.8681, 0.9266, 0.8588, 0.9266, 0.8588, 0.9266, 0.8681, 0.9202, 0.8681, 0.9202, 0.8588, 0.8241, 0.8458, 0.8305, 0.8458, 0.8369, 0.8458, 0.8433, 0.8458, 0.8497, 0.8458, 0.8561, 0.8458, 0.8625, 0.8458, 0.8689, 0.8458, 0.8754, 0.8458, 0.8818, 0.8458, 0.8882, 0.8458, 0.8946, 0.8458, 0.901, 0.8458, 0.9074, 0.8458, 0.9138, 0.8458, 0.9202, 0.8458, 0.9266, 0.8458, 0.9202, 0.8458, 0.9138, 0.8458, 0.9074, 0.8458, 0.901, 0.8458, 0.8946, 0.8458, 0.8882, 0.8458, 0.8818, 0.8458, 0.8754, 0.8458, 0.8689, 0.8458, 0.8625, 0.8458, 0.8561, 0.8458, 0.8497, 0.8458, 0.8433, 0.8458, 0.8369, 0.8458, 0.8305, 0.8458])
me_cylinder.materials.append(mat_material_001)
me_cylinder.materials.append(mat_logo)
me_cylinder.update()

# ---- objects
ob_cylinder = bpy.data.objects.new('Cylinder', me_cylinder)

# ---- transforms, parenting, visibility, modifiers, constraints
ob_cylinder.location = (0.0, 0.0, 0.0)
_m = ob_cylinder.modifiers.new('Solidify', 'SOLIDIFY')
_m.thickness = 0.1
_m = ob_cylinder.modifiers.new('Subdivision', 'SUBSURF')

# ---- collection membership
col_collection.objects.link(ob_cylinder)

# ---- scene / render settings (as saved in the file)
scene.frame_start = 1; scene.frame_end = 250; scene.frame_set(1)
scene.render.engine = 'BLENDER_EEVEE_NEXT'
scene.render.bake_bias = 0.0
scene.render.bake_samples = 0
scene.cycles.sampling_pattern = 'TABULATED_SOBOL'
scene.eevee.use_volume_custom_range = False
bpy.context.view_layer.update()

# ---- added for rendering (the .blend has no active camera and no usable light): camera, sun
cam_auto = bpy.data.cameras.new('AutoCamera')
cam_auto.lens = 50.0
cam_auto.sensor_width = 36.0
cam_auto.clip_end = 1000.0
ob_auto_camera = bpy.data.objects.new('AutoCamera', cam_auto)
scene.collection.objects.link(ob_auto_camera)
ob_auto_camera.location = (3.97282, -4.34477, 2.89651)
ob_auto_camera.rotation_euler = (1.09748, -7.21219e-08, 0.694738)
scene.camera = ob_auto_camera
light_auto_sun = bpy.data.lights.new('AutoSun', 'SUN')
light_auto_sun.energy = 3.0
light_auto_sun.angle = 0.0523599
ob_auto_sun = bpy.data.objects.new('AutoSun', light_auto_sun)
scene.collection.objects.link(ob_auto_sun)
ob_auto_sun.rotation_euler = (0.872665, 0.174533, 0.523599)
bpy.context.view_layer.update()
